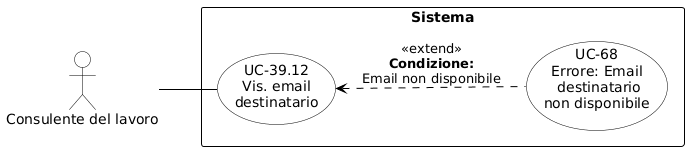

The diagram above was rendered by PlantUML. Its source (embedded in the PNG):
@startuml
skinparam shadowing false
skinparam defaultFontName Arial
left to right direction
skinparam nodesep 15
skinparam ranksep 50
 
skinparam usecase {
    BackgroundColor white
    BorderColor black
    ArrowColor black
}
skinparam actor {
    BackgroundColor white
    BorderColor black
}
skinparam rectangle {
    BorderColor black
    FontStyle bold
}
 
actor "Consulente del lavoro" as CL
 
rectangle "Sistema" {
    usecase "UC-39.12\nVis. email\ndestinatario" as UC39_12
    usecase "UC-68\nErrore: Email\n destinatario\nnon disponibile" as UC68
    
    ' Estensione verticale pulita per evitare sovrapposizioni del testo di condizione
    UC68 .up.> UC39_12 : <<extend>>\n**Condizione:**\nEmail non disponibile
}
 
CL -- UC39_12
@enduml